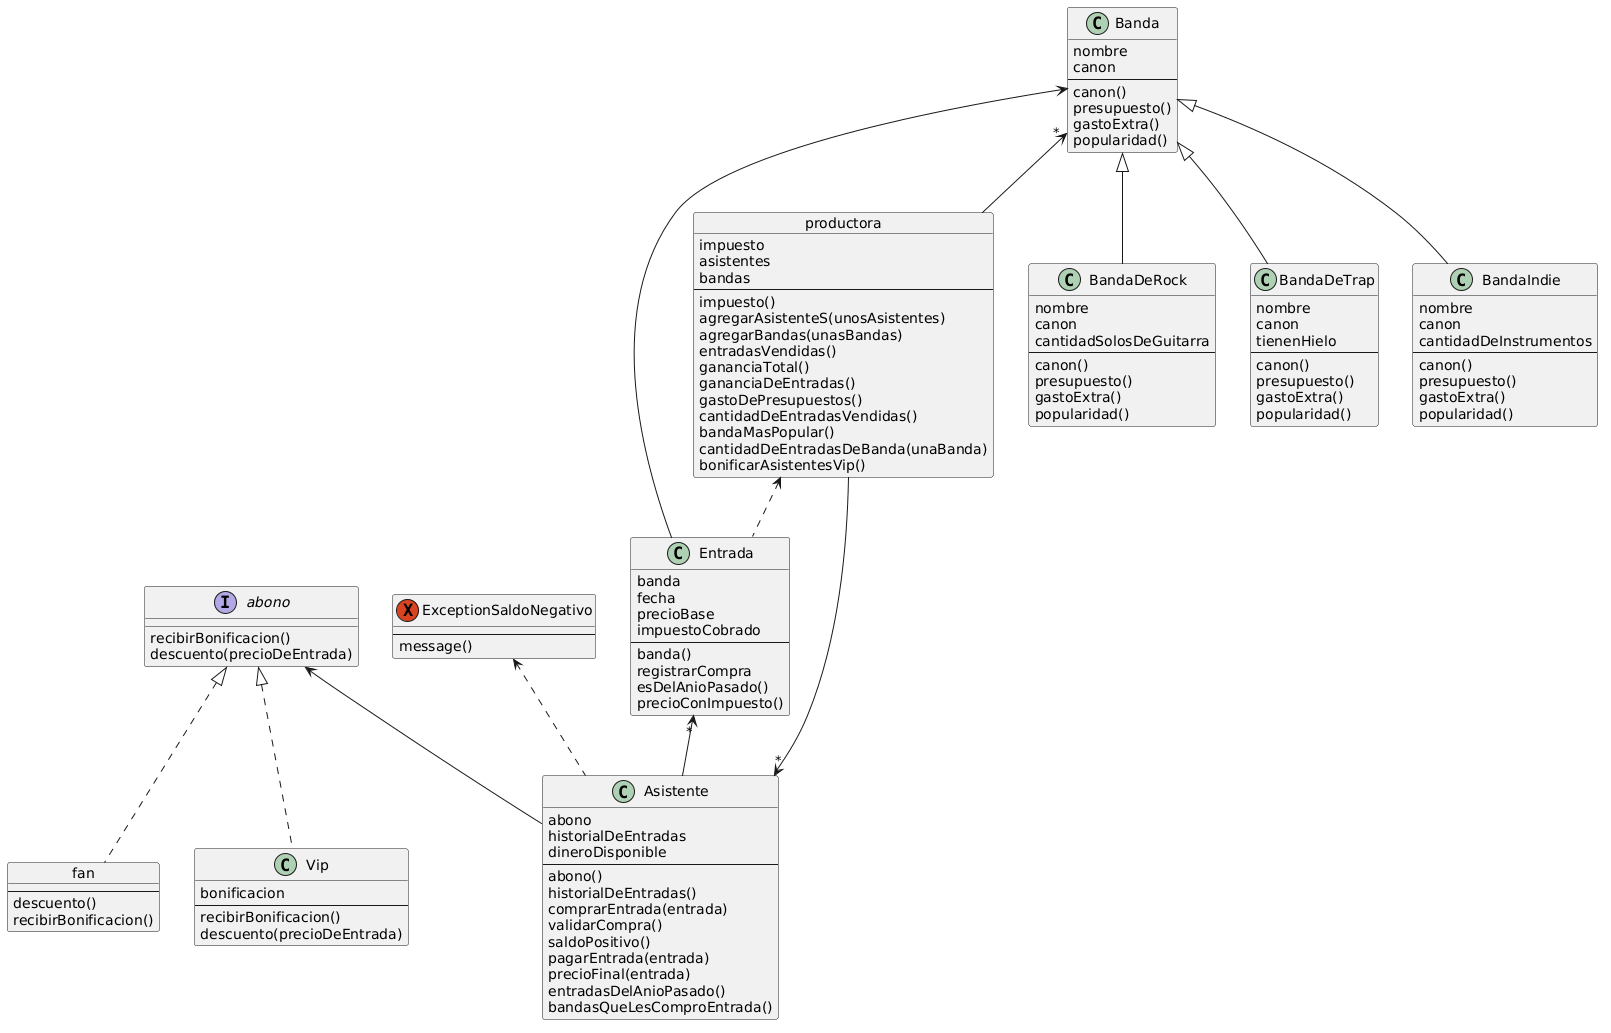

The diagram above was rendered by PlantUML. Its source (embedded in the PNG):
@startuml
object productora{
    impuesto
    asistentes
    bandas
    --
    impuesto()
    agregarAsistenteS(unosAsistentes)
    agregarBandas(unasBandas)
    entradasVendidas()
    gananciaTotal()
    gananciaDeEntradas()
    gastoDePresupuestos()
    cantidadDeEntradasVendidas()
    bandaMasPopular()
    cantidadDeEntradasDeBanda(unaBanda)
    bonificarAsistentesVip()
}

object fan{
    --
    descuento()
    recibirBonificacion()
}

interface abono{
    recibirBonificacion()
    descuento(precioDeEntrada)
}

class Vip{
    bonificacion
    --
    recibirBonificacion()
    descuento(precioDeEntrada)
}

class Asistente {
    abono
    historialDeEntradas
    dineroDisponible
    --
    abono()
    historialDeEntradas()
    comprarEntrada(entrada)
    validarCompra()
    saldoPositivo()
    pagarEntrada(entrada)
    precioFinal(entrada)
    entradasDelAnioPasado()
    bandasQueLesComproEntrada()
}

class Entrada {
    banda
    fecha
    precioBase
    impuestoCobrado
    --
    banda()
    registrarCompra
    esDelAnioPasado()
    precioConImpuesto()
}

exception ExceptionSaldoNegativo{
    --
    message()
}

class Banda{
    nombre
    canon
    --
    canon()
    presupuesto()
    gastoExtra()
    popularidad()
}

class BandaDeRock{
    nombre
    canon
    cantidadSolosDeGuitarra
    --
    canon()
    presupuesto()
    gastoExtra()
    popularidad()
}

class BandaDeTrap{
    nombre
    canon
    tienenHielo
    --
    canon()
    presupuesto()
    gastoExtra()
    popularidad()
}

class BandaIndie{
    nombre
    canon
    cantidadDeInstrumentos
    --
    canon()
    presupuesto()
    gastoExtra()
    popularidad()
}

Banda <|-- BandaDeRock
Banda <|-- BandaDeTrap
Banda <|-- BandaIndie

abono <|.. Vip
abono <|.. fan

abono <-- Asistente
Entrada "*" <-- Asistente
ExceptionSaldoNegativo <.. Asistente

Banda <-- Entrada
productora <.. Entrada

Asistente "*" <-- productora
Banda "*" <-- productora
@enduml